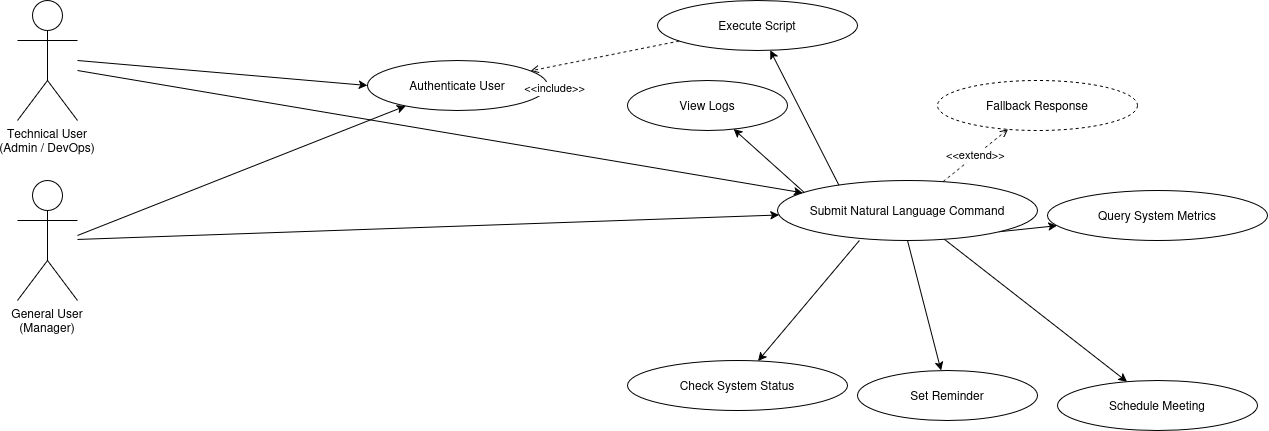

The diagram above was exported from draw.io. Its source (the exported page's mxGraphModel, read from the mxfile embedded in the PNG):
<mxGraphModel dx="1818" dy="847" grid="1" gridSize="10" guides="1" tooltips="1" connect="1" arrows="1" fold="1" page="1" pageScale="1" pageWidth="850" pageHeight="1100" math="0" shadow="0">
  <root>
    <mxCell id="0" />
    <mxCell id="1" parent="0" />
    <mxCell id="xXMBeEQAHrTZ9k9JguUF-16" parent="1" style="shape=umlActor;verticalLabelPosition=bottom;verticalAlign=top;" value="Technical User&#10;(Admin / DevOps)" vertex="1">
      <mxGeometry height="120" width="60" x="40" y="180" as="geometry" />
    </mxCell>
    <mxCell id="xXMBeEQAHrTZ9k9JguUF-17" parent="1" style="shape=umlActor;verticalLabelPosition=bottom;verticalAlign=top;" value="General User&#10;(Manager)" vertex="1">
      <mxGeometry height="120" width="60" x="40" y="360" as="geometry" />
    </mxCell>
    <mxCell id="xXMBeEQAHrTZ9k9JguUF-22" edge="1" parent="1" source="xXMBeEQAHrTZ9k9JguUF-17" target="xXMBeEQAHrTZ9k9JguUF-3">
      <mxGeometry relative="1" as="geometry" />
    </mxCell>
    <mxCell id="xXMBeEQAHrTZ9k9JguUF-28" edge="1" parent="1" style="" target="xXMBeEQAHrTZ9k9JguUF-2">
      <mxGeometry relative="1" as="geometry">
        <mxPoint x="100" y="415" as="sourcePoint" />
        <mxPoint x="550" y="300" as="targetPoint" />
      </mxGeometry>
    </mxCell>
    <mxCell id="xXMBeEQAHrTZ9k9JguUF-30" edge="1" parent="1" target="xXMBeEQAHrTZ9k9JguUF-3">
      <mxGeometry relative="1" as="geometry">
        <mxPoint x="100" y="250" as="sourcePoint" />
        <mxPoint x="709" y="194" as="targetPoint" />
      </mxGeometry>
    </mxCell>
    <mxCell id="xXMBeEQAHrTZ9k9JguUF-26" edge="1" parent="1" style="entryX=0;entryY=0.5;entryDx=0;entryDy=0;" target="xXMBeEQAHrTZ9k9JguUF-2">
      <mxGeometry relative="1" as="geometry">
        <mxPoint x="100" y="240" as="sourcePoint" />
        <mxPoint x="1061" y="130" as="targetPoint" />
      </mxGeometry>
    </mxCell>
    <mxCell id="xXMBeEQAHrTZ9k9JguUF-18" edge="1" parent="1" source="xXMBeEQAHrTZ9k9JguUF-3" style="exitX=0.335;exitY=0.917;exitDx=0;exitDy=0;exitPerimeter=0;" target="xXMBeEQAHrTZ9k9JguUF-5">
      <mxGeometry relative="1" as="geometry" />
    </mxCell>
    <mxCell id="xXMBeEQAHrTZ9k9JguUF-19" edge="1" parent="1" source="xXMBeEQAHrTZ9k9JguUF-3" style="exitX=1;exitY=1;exitDx=0;exitDy=0;" target="xXMBeEQAHrTZ9k9JguUF-6">
      <mxGeometry relative="1" as="geometry" />
    </mxCell>
    <mxCell id="xXMBeEQAHrTZ9k9JguUF-21" edge="1" parent="1" source="xXMBeEQAHrTZ9k9JguUF-3" style="exitX=0.296;exitY=0.95;exitDx=0;exitDy=0;exitPerimeter=0;" target="xXMBeEQAHrTZ9k9JguUF-9">
      <mxGeometry relative="1" as="geometry" />
    </mxCell>
    <mxCell id="xXMBeEQAHrTZ9k9JguUF-23" edge="1" parent="1" source="xXMBeEQAHrTZ9k9JguUF-3" style="exitX=0.315;exitY=1;exitDx=0;exitDy=0;exitPerimeter=0;" target="xXMBeEQAHrTZ9k9JguUF-10">
      <mxGeometry relative="1" as="geometry">
        <mxPoint x="870" y="430" as="sourcePoint" />
      </mxGeometry>
    </mxCell>
    <mxCell id="xXMBeEQAHrTZ9k9JguUF-24" edge="1" parent="1" source="xXMBeEQAHrTZ9k9JguUF-3" target="xXMBeEQAHrTZ9k9JguUF-11">
      <mxGeometry relative="1" as="geometry" />
    </mxCell>
    <mxCell id="xXMBeEQAHrTZ9k9JguUF-25" edge="1" parent="1" source="xXMBeEQAHrTZ9k9JguUF-3" style="exitX=0.5;exitY=1;exitDx=0;exitDy=0;" target="xXMBeEQAHrTZ9k9JguUF-12">
      <mxGeometry relative="1" as="geometry" />
    </mxCell>
    <mxCell id="xXMBeEQAHrTZ9k9JguUF-2" parent="1" style="ellipse;whiteSpace=wrap;html=1;" value="Authenticate User" vertex="1">
      <mxGeometry height="50" width="180" x="390" y="240" as="geometry" />
    </mxCell>
    <mxCell id="xXMBeEQAHrTZ9k9JguUF-3" parent="1" style="ellipse;whiteSpace=wrap;html=1;" value="Submit Natural Language Command" vertex="1">
      <mxGeometry height="60" width="260" x="800" y="360" as="geometry" />
    </mxCell>
    <mxCell id="xXMBeEQAHrTZ9k9JguUF-4" parent="1" style="ellipse;whiteSpace=wrap;html=1;dashed=1;" value="Fallback Response" vertex="1">
      <mxGeometry height="50" width="200" x="960" y="260" as="geometry" />
    </mxCell>
    <mxCell id="xXMBeEQAHrTZ9k9JguUF-5" parent="1" style="ellipse;whiteSpace=wrap;html=1;" value="Execute Script" vertex="1">
      <mxGeometry height="50" width="200" x="680" y="180" as="geometry" />
    </mxCell>
    <mxCell id="xXMBeEQAHrTZ9k9JguUF-6" parent="1" style="ellipse;whiteSpace=wrap;html=1;" value="Query System Metrics" vertex="1">
      <mxGeometry height="50" width="220" x="1070" y="370" as="geometry" />
    </mxCell>
    <mxCell id="xXMBeEQAHrTZ9k9JguUF-9" parent="1" style="ellipse;whiteSpace=wrap;html=1;" value="View Logs" vertex="1">
      <mxGeometry height="50" width="160" x="650" y="260" as="geometry" />
    </mxCell>
    <mxCell id="xXMBeEQAHrTZ9k9JguUF-10" parent="1" style="ellipse;whiteSpace=wrap;html=1;" value="Check System Status" vertex="1">
      <mxGeometry height="50" width="220" x="650" y="540" as="geometry" />
    </mxCell>
    <mxCell id="xXMBeEQAHrTZ9k9JguUF-11" parent="1" style="ellipse;whiteSpace=wrap;html=1;" value="Schedule Meeting" vertex="1">
      <mxGeometry height="50" width="200" x="1080" y="560" as="geometry" />
    </mxCell>
    <mxCell id="xXMBeEQAHrTZ9k9JguUF-12" parent="1" style="ellipse;whiteSpace=wrap;html=1;" value="Set Reminder" vertex="1">
      <mxGeometry height="50" width="180" x="880" y="550" as="geometry" />
    </mxCell>
    <mxCell id="xXMBeEQAHrTZ9k9JguUF-13" edge="1" parent="1" source="xXMBeEQAHrTZ9k9JguUF-5" style="dashed=1;endArrow=open;" target="xXMBeEQAHrTZ9k9JguUF-2" value="&lt;&lt;include&gt;&gt;">
      <mxGeometry relative="1" x="0.7117" y="22" as="geometry">
        <mxPoint x="-1" as="offset" />
      </mxGeometry>
    </mxCell>
    <mxCell id="xXMBeEQAHrTZ9k9JguUF-15" edge="1" parent="1" source="xXMBeEQAHrTZ9k9JguUF-3" style="dashed=1;endArrow=open;" target="xXMBeEQAHrTZ9k9JguUF-4" value="&lt;&lt;extend&gt;&gt;">
      <mxGeometry relative="1" as="geometry" />
    </mxCell>
  </root>
</mxGraphModel>